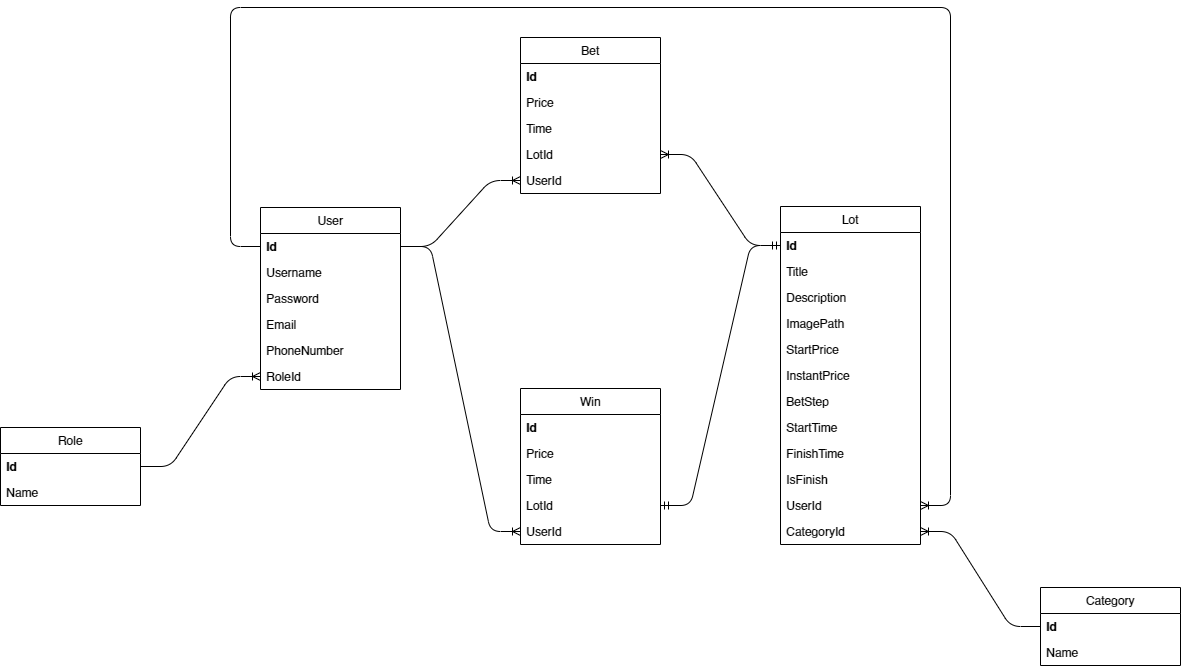

The diagram above was exported from draw.io. Its source (the exported page's mxGraphModel, read from the mxfile embedded in the PNG):
<mxGraphModel dx="3731" dy="2234" grid="1" gridSize="10" guides="1" tooltips="1" connect="1" arrows="1" fold="1" page="1" pageScale="1" pageWidth="850" pageHeight="1100" math="0" shadow="0" extFonts="Permanent Marker^https://fonts.googleapis.com/css?family=Permanent+Marker">
  <root>
    <mxCell id="0" />
    <mxCell id="1" parent="0" />
    <mxCell id="FWuqp-JkiGd8aLbcdzc3-62" value="" style="edgeStyle=entityRelationEdgeStyle;fontSize=12;html=1;endArrow=ERmandOne;startArrow=ERmandOne;" edge="1" parent="1" source="FWuqp-JkiGd8aLbcdzc3-57" target="FWuqp-JkiGd8aLbcdzc3-27">
      <mxGeometry width="100" height="100" relative="1" as="geometry">
        <mxPoint x="1030" y="440" as="sourcePoint" />
        <mxPoint x="1130" y="340" as="targetPoint" />
      </mxGeometry>
    </mxCell>
    <mxCell id="FWuqp-JkiGd8aLbcdzc3-64" value="" style="fontSize=12;html=1;endArrow=ERoneToMany;exitX=1;exitY=0.5;exitDx=0;exitDy=0;entryX=0;entryY=0.5;entryDx=0;entryDy=0;edgeStyle=entityRelationEdgeStyle;" edge="1" parent="1" source="FWuqp-JkiGd8aLbcdzc3-3" target="FWuqp-JkiGd8aLbcdzc3-51">
      <mxGeometry width="100" height="100" relative="1" as="geometry">
        <mxPoint x="690" y="530" as="sourcePoint" />
        <mxPoint x="1070" y="790" as="targetPoint" />
      </mxGeometry>
    </mxCell>
    <mxCell id="FWuqp-JkiGd8aLbcdzc3-65" value="" style="fontSize=12;html=1;endArrow=ERoneToMany;exitX=1;exitY=0.5;exitDx=0;exitDy=0;entryX=0;entryY=0.5;entryDx=0;entryDy=0;edgeStyle=entityRelationEdgeStyle;" edge="1" parent="1" source="FWuqp-JkiGd8aLbcdzc3-3" target="FWuqp-JkiGd8aLbcdzc3-58">
      <mxGeometry width="100" height="100" relative="1" as="geometry">
        <mxPoint x="170" y="260" as="sourcePoint" />
        <mxPoint x="290" y="467" as="targetPoint" />
      </mxGeometry>
    </mxCell>
    <mxCell id="FWuqp-JkiGd8aLbcdzc3-67" value="" style="fontSize=12;html=1;endArrow=ERoneToMany;exitX=0;exitY=0.5;exitDx=0;exitDy=0;entryX=1;entryY=0.5;entryDx=0;entryDy=0;" edge="1" parent="1" source="FWuqp-JkiGd8aLbcdzc3-3" target="FWuqp-JkiGd8aLbcdzc3-38">
      <mxGeometry width="100" height="100" relative="1" as="geometry">
        <mxPoint x="910" y="270" as="sourcePoint" />
        <mxPoint x="1030" y="677" as="targetPoint" />
        <Array as="points">
          <mxPoint x="-630" y="79" />
          <mxPoint x="-630" y="-160" />
          <mxPoint x="90" y="-160" />
          <mxPoint x="90" y="338" />
        </Array>
      </mxGeometry>
    </mxCell>
    <mxCell id="FWuqp-JkiGd8aLbcdzc3-68" value="" style="fontSize=12;html=1;endArrow=ERoneToMany;edgeStyle=entityRelationEdgeStyle;" edge="1" parent="1" source="FWuqp-JkiGd8aLbcdzc3-27" target="FWuqp-JkiGd8aLbcdzc3-50">
      <mxGeometry width="100" height="100" relative="1" as="geometry">
        <mxPoint x="370" y="-10" as="sourcePoint" />
        <mxPoint x="520" y="-60" as="targetPoint" />
      </mxGeometry>
    </mxCell>
    <mxCell id="FWuqp-JkiGd8aLbcdzc3-69" value="" style="fontSize=12;html=1;endArrow=ERoneToMany;edgeStyle=entityRelationEdgeStyle;" edge="1" parent="1" source="FWuqp-JkiGd8aLbcdzc3-19" target="FWuqp-JkiGd8aLbcdzc3-13">
      <mxGeometry width="100" height="100" relative="1" as="geometry">
        <mxPoint x="210" y="109" as="sourcePoint" />
        <mxPoint x="330" y="516" as="targetPoint" />
      </mxGeometry>
    </mxCell>
    <mxCell id="FWuqp-JkiGd8aLbcdzc3-71" value="" style="fontSize=12;html=1;endArrow=ERoneToMany;edgeStyle=entityRelationEdgeStyle;" edge="1" parent="1" source="FWuqp-JkiGd8aLbcdzc3-44" target="FWuqp-JkiGd8aLbcdzc3-34">
      <mxGeometry width="100" height="100" relative="1" as="geometry">
        <mxPoint x="220" y="119" as="sourcePoint" />
        <mxPoint x="340" y="526" as="targetPoint" />
      </mxGeometry>
    </mxCell>
    <mxCell id="FWuqp-JkiGd8aLbcdzc3-2" value="User" style="swimlane;fontStyle=0;childLayout=stackLayout;horizontal=1;startSize=26;fillColor=none;horizontalStack=0;resizeParent=1;resizeParentMax=0;resizeLast=0;collapsible=1;marginBottom=0;" vertex="1" parent="1">
      <mxGeometry x="-600" y="40" width="140" height="182" as="geometry" />
    </mxCell>
    <mxCell id="FWuqp-JkiGd8aLbcdzc3-3" value="Id" style="text;strokeColor=none;fillColor=none;align=left;verticalAlign=top;spacingLeft=4;spacingRight=4;overflow=hidden;rotatable=0;points=[[0,0.5],[1,0.5]];portConstraint=eastwest;fontStyle=1" vertex="1" parent="FWuqp-JkiGd8aLbcdzc3-2">
      <mxGeometry y="26" width="140" height="26" as="geometry" />
    </mxCell>
    <mxCell id="FWuqp-JkiGd8aLbcdzc3-4" value="Username" style="text;strokeColor=none;fillColor=none;align=left;verticalAlign=top;spacingLeft=4;spacingRight=4;overflow=hidden;rotatable=0;points=[[0,0.5],[1,0.5]];portConstraint=eastwest;" vertex="1" parent="FWuqp-JkiGd8aLbcdzc3-2">
      <mxGeometry y="52" width="140" height="26" as="geometry" />
    </mxCell>
    <mxCell id="FWuqp-JkiGd8aLbcdzc3-6" value="Password" style="text;strokeColor=none;fillColor=none;align=left;verticalAlign=top;spacingLeft=4;spacingRight=4;overflow=hidden;rotatable=0;points=[[0,0.5],[1,0.5]];portConstraint=eastwest;" vertex="1" parent="FWuqp-JkiGd8aLbcdzc3-2">
      <mxGeometry y="78" width="140" height="26" as="geometry" />
    </mxCell>
    <mxCell id="FWuqp-JkiGd8aLbcdzc3-7" value="Email" style="text;strokeColor=none;fillColor=none;align=left;verticalAlign=top;spacingLeft=4;spacingRight=4;overflow=hidden;rotatable=0;points=[[0,0.5],[1,0.5]];portConstraint=eastwest;" vertex="1" parent="FWuqp-JkiGd8aLbcdzc3-2">
      <mxGeometry y="104" width="140" height="26" as="geometry" />
    </mxCell>
    <mxCell id="FWuqp-JkiGd8aLbcdzc3-12" value="PhoneNumber" style="text;strokeColor=none;fillColor=none;align=left;verticalAlign=top;spacingLeft=4;spacingRight=4;overflow=hidden;rotatable=0;points=[[0,0.5],[1,0.5]];portConstraint=eastwest;" vertex="1" parent="FWuqp-JkiGd8aLbcdzc3-2">
      <mxGeometry y="130" width="140" height="26" as="geometry" />
    </mxCell>
    <mxCell id="FWuqp-JkiGd8aLbcdzc3-13" value="RoleId" style="text;strokeColor=none;fillColor=none;align=left;verticalAlign=top;spacingLeft=4;spacingRight=4;overflow=hidden;rotatable=0;points=[[0,0.5],[1,0.5]];portConstraint=eastwest;" vertex="1" parent="FWuqp-JkiGd8aLbcdzc3-2">
      <mxGeometry y="156" width="140" height="26" as="geometry" />
    </mxCell>
    <mxCell id="FWuqp-JkiGd8aLbcdzc3-18" value="Role" style="swimlane;fontStyle=0;childLayout=stackLayout;horizontal=1;startSize=26;fillColor=none;horizontalStack=0;resizeParent=1;resizeParentMax=0;resizeLast=0;collapsible=1;marginBottom=0;" vertex="1" parent="1">
      <mxGeometry x="-860" y="260" width="140" height="78" as="geometry" />
    </mxCell>
    <mxCell id="FWuqp-JkiGd8aLbcdzc3-19" value="Id" style="text;strokeColor=none;fillColor=none;align=left;verticalAlign=top;spacingLeft=4;spacingRight=4;overflow=hidden;rotatable=0;points=[[0,0.5],[1,0.5]];portConstraint=eastwest;fontStyle=1" vertex="1" parent="FWuqp-JkiGd8aLbcdzc3-18">
      <mxGeometry y="26" width="140" height="26" as="geometry" />
    </mxCell>
    <mxCell id="FWuqp-JkiGd8aLbcdzc3-20" value="Name" style="text;strokeColor=none;fillColor=none;align=left;verticalAlign=top;spacingLeft=4;spacingRight=4;overflow=hidden;rotatable=0;points=[[0,0.5],[1,0.5]];portConstraint=eastwest;" vertex="1" parent="FWuqp-JkiGd8aLbcdzc3-18">
      <mxGeometry y="52" width="140" height="26" as="geometry" />
    </mxCell>
    <mxCell id="FWuqp-JkiGd8aLbcdzc3-53" value="Win" style="swimlane;fontStyle=0;childLayout=stackLayout;horizontal=1;startSize=26;fillColor=none;horizontalStack=0;resizeParent=1;resizeParentMax=0;resizeLast=0;collapsible=1;marginBottom=0;" vertex="1" parent="1">
      <mxGeometry x="-340" y="221" width="140" height="156" as="geometry" />
    </mxCell>
    <mxCell id="FWuqp-JkiGd8aLbcdzc3-54" value="Id" style="text;strokeColor=none;fillColor=none;align=left;verticalAlign=top;spacingLeft=4;spacingRight=4;overflow=hidden;rotatable=0;points=[[0,0.5],[1,0.5]];portConstraint=eastwest;fontStyle=1" vertex="1" parent="FWuqp-JkiGd8aLbcdzc3-53">
      <mxGeometry y="26" width="140" height="26" as="geometry" />
    </mxCell>
    <mxCell id="FWuqp-JkiGd8aLbcdzc3-55" value="Price" style="text;strokeColor=none;fillColor=none;align=left;verticalAlign=top;spacingLeft=4;spacingRight=4;overflow=hidden;rotatable=0;points=[[0,0.5],[1,0.5]];portConstraint=eastwest;" vertex="1" parent="FWuqp-JkiGd8aLbcdzc3-53">
      <mxGeometry y="52" width="140" height="26" as="geometry" />
    </mxCell>
    <mxCell id="FWuqp-JkiGd8aLbcdzc3-56" value="Time" style="text;strokeColor=none;fillColor=none;align=left;verticalAlign=top;spacingLeft=4;spacingRight=4;overflow=hidden;rotatable=0;points=[[0,0.5],[1,0.5]];portConstraint=eastwest;" vertex="1" parent="FWuqp-JkiGd8aLbcdzc3-53">
      <mxGeometry y="78" width="140" height="26" as="geometry" />
    </mxCell>
    <mxCell id="FWuqp-JkiGd8aLbcdzc3-57" value="LotId" style="text;strokeColor=none;fillColor=none;align=left;verticalAlign=top;spacingLeft=4;spacingRight=4;overflow=hidden;rotatable=0;points=[[0,0.5],[1,0.5]];portConstraint=eastwest;" vertex="1" parent="FWuqp-JkiGd8aLbcdzc3-53">
      <mxGeometry y="104" width="140" height="26" as="geometry" />
    </mxCell>
    <mxCell id="FWuqp-JkiGd8aLbcdzc3-58" value="UserId" style="text;strokeColor=none;fillColor=none;align=left;verticalAlign=top;spacingLeft=4;spacingRight=4;overflow=hidden;rotatable=0;points=[[0,0.5],[1,0.5]];portConstraint=eastwest;" vertex="1" parent="FWuqp-JkiGd8aLbcdzc3-53">
      <mxGeometry y="130" width="140" height="26" as="geometry" />
    </mxCell>
    <mxCell id="FWuqp-JkiGd8aLbcdzc3-46" value="Bet" style="swimlane;fontStyle=0;childLayout=stackLayout;horizontal=1;startSize=26;fillColor=none;horizontalStack=0;resizeParent=1;resizeParentMax=0;resizeLast=0;collapsible=1;marginBottom=0;" vertex="1" parent="1">
      <mxGeometry x="-340" y="-130" width="140" height="156" as="geometry" />
    </mxCell>
    <mxCell id="FWuqp-JkiGd8aLbcdzc3-47" value="Id" style="text;strokeColor=none;fillColor=none;align=left;verticalAlign=top;spacingLeft=4;spacingRight=4;overflow=hidden;rotatable=0;points=[[0,0.5],[1,0.5]];portConstraint=eastwest;fontStyle=1" vertex="1" parent="FWuqp-JkiGd8aLbcdzc3-46">
      <mxGeometry y="26" width="140" height="26" as="geometry" />
    </mxCell>
    <mxCell id="FWuqp-JkiGd8aLbcdzc3-48" value="Price" style="text;strokeColor=none;fillColor=none;align=left;verticalAlign=top;spacingLeft=4;spacingRight=4;overflow=hidden;rotatable=0;points=[[0,0.5],[1,0.5]];portConstraint=eastwest;" vertex="1" parent="FWuqp-JkiGd8aLbcdzc3-46">
      <mxGeometry y="52" width="140" height="26" as="geometry" />
    </mxCell>
    <mxCell id="FWuqp-JkiGd8aLbcdzc3-49" value="Time" style="text;strokeColor=none;fillColor=none;align=left;verticalAlign=top;spacingLeft=4;spacingRight=4;overflow=hidden;rotatable=0;points=[[0,0.5],[1,0.5]];portConstraint=eastwest;" vertex="1" parent="FWuqp-JkiGd8aLbcdzc3-46">
      <mxGeometry y="78" width="140" height="26" as="geometry" />
    </mxCell>
    <mxCell id="FWuqp-JkiGd8aLbcdzc3-50" value="LotId" style="text;strokeColor=none;fillColor=none;align=left;verticalAlign=top;spacingLeft=4;spacingRight=4;overflow=hidden;rotatable=0;points=[[0,0.5],[1,0.5]];portConstraint=eastwest;" vertex="1" parent="FWuqp-JkiGd8aLbcdzc3-46">
      <mxGeometry y="104" width="140" height="26" as="geometry" />
    </mxCell>
    <mxCell id="FWuqp-JkiGd8aLbcdzc3-51" value="UserId" style="text;strokeColor=none;fillColor=none;align=left;verticalAlign=top;spacingLeft=4;spacingRight=4;overflow=hidden;rotatable=0;points=[[0,0.5],[1,0.5]];portConstraint=eastwest;" vertex="1" parent="FWuqp-JkiGd8aLbcdzc3-46">
      <mxGeometry y="130" width="140" height="26" as="geometry" />
    </mxCell>
    <mxCell id="FWuqp-JkiGd8aLbcdzc3-26" value="Lot" style="swimlane;fontStyle=0;childLayout=stackLayout;horizontal=1;startSize=26;fillColor=none;horizontalStack=0;resizeParent=1;resizeParentMax=0;resizeLast=0;collapsible=1;marginBottom=0;" vertex="1" parent="1">
      <mxGeometry x="-80" y="39" width="140" height="338" as="geometry" />
    </mxCell>
    <mxCell id="FWuqp-JkiGd8aLbcdzc3-27" value="Id" style="text;strokeColor=none;fillColor=none;align=left;verticalAlign=top;spacingLeft=4;spacingRight=4;overflow=hidden;rotatable=0;points=[[0,0.5],[1,0.5]];portConstraint=eastwest;fontStyle=1" vertex="1" parent="FWuqp-JkiGd8aLbcdzc3-26">
      <mxGeometry y="26" width="140" height="26" as="geometry" />
    </mxCell>
    <mxCell id="FWuqp-JkiGd8aLbcdzc3-28" value="Title" style="text;strokeColor=none;fillColor=none;align=left;verticalAlign=top;spacingLeft=4;spacingRight=4;overflow=hidden;rotatable=0;points=[[0,0.5],[1,0.5]];portConstraint=eastwest;" vertex="1" parent="FWuqp-JkiGd8aLbcdzc3-26">
      <mxGeometry y="52" width="140" height="26" as="geometry" />
    </mxCell>
    <mxCell id="FWuqp-JkiGd8aLbcdzc3-29" value="Description" style="text;strokeColor=none;fillColor=none;align=left;verticalAlign=top;spacingLeft=4;spacingRight=4;overflow=hidden;rotatable=0;points=[[0,0.5],[1,0.5]];portConstraint=eastwest;" vertex="1" parent="FWuqp-JkiGd8aLbcdzc3-26">
      <mxGeometry y="78" width="140" height="26" as="geometry" />
    </mxCell>
    <mxCell id="FWuqp-JkiGd8aLbcdzc3-33" value="ImagePath" style="text;strokeColor=none;fillColor=none;align=left;verticalAlign=top;spacingLeft=4;spacingRight=4;overflow=hidden;rotatable=0;points=[[0,0.5],[1,0.5]];portConstraint=eastwest;" vertex="1" parent="FWuqp-JkiGd8aLbcdzc3-26">
      <mxGeometry y="104" width="140" height="26" as="geometry" />
    </mxCell>
    <mxCell id="FWuqp-JkiGd8aLbcdzc3-36" value="StartPrice" style="text;strokeColor=none;fillColor=none;align=left;verticalAlign=top;spacingLeft=4;spacingRight=4;overflow=hidden;rotatable=0;points=[[0,0.5],[1,0.5]];portConstraint=eastwest;" vertex="1" parent="FWuqp-JkiGd8aLbcdzc3-26">
      <mxGeometry y="130" width="140" height="26" as="geometry" />
    </mxCell>
    <mxCell id="FWuqp-JkiGd8aLbcdzc3-37" value="InstantPrice" style="text;strokeColor=none;fillColor=none;align=left;verticalAlign=top;spacingLeft=4;spacingRight=4;overflow=hidden;rotatable=0;points=[[0,0.5],[1,0.5]];portConstraint=eastwest;" vertex="1" parent="FWuqp-JkiGd8aLbcdzc3-26">
      <mxGeometry y="156" width="140" height="26" as="geometry" />
    </mxCell>
    <mxCell id="FWuqp-JkiGd8aLbcdzc3-42" value="BetStep" style="text;strokeColor=none;fillColor=none;align=left;verticalAlign=top;spacingLeft=4;spacingRight=4;overflow=hidden;rotatable=0;points=[[0,0.5],[1,0.5]];portConstraint=eastwest;" vertex="1" parent="FWuqp-JkiGd8aLbcdzc3-26">
      <mxGeometry y="182" width="140" height="26" as="geometry" />
    </mxCell>
    <mxCell id="FWuqp-JkiGd8aLbcdzc3-41" value="StartTime" style="text;strokeColor=none;fillColor=none;align=left;verticalAlign=top;spacingLeft=4;spacingRight=4;overflow=hidden;rotatable=0;points=[[0,0.5],[1,0.5]];portConstraint=eastwest;" vertex="1" parent="FWuqp-JkiGd8aLbcdzc3-26">
      <mxGeometry y="208" width="140" height="26" as="geometry" />
    </mxCell>
    <mxCell id="FWuqp-JkiGd8aLbcdzc3-40" value="FinishTime" style="text;strokeColor=none;fillColor=none;align=left;verticalAlign=top;spacingLeft=4;spacingRight=4;overflow=hidden;rotatable=0;points=[[0,0.5],[1,0.5]];portConstraint=eastwest;" vertex="1" parent="FWuqp-JkiGd8aLbcdzc3-26">
      <mxGeometry y="234" width="140" height="26" as="geometry" />
    </mxCell>
    <mxCell id="FWuqp-JkiGd8aLbcdzc3-39" value="IsFinish" style="text;strokeColor=none;fillColor=none;align=left;verticalAlign=top;spacingLeft=4;spacingRight=4;overflow=hidden;rotatable=0;points=[[0,0.5],[1,0.5]];portConstraint=eastwest;" vertex="1" parent="FWuqp-JkiGd8aLbcdzc3-26">
      <mxGeometry y="260" width="140" height="26" as="geometry" />
    </mxCell>
    <mxCell id="FWuqp-JkiGd8aLbcdzc3-38" value="UserId" style="text;strokeColor=none;fillColor=none;align=left;verticalAlign=top;spacingLeft=4;spacingRight=4;overflow=hidden;rotatable=0;points=[[0,0.5],[1,0.5]];portConstraint=eastwest;" vertex="1" parent="FWuqp-JkiGd8aLbcdzc3-26">
      <mxGeometry y="286" width="140" height="26" as="geometry" />
    </mxCell>
    <mxCell id="FWuqp-JkiGd8aLbcdzc3-34" value="CategoryId" style="text;strokeColor=none;fillColor=none;align=left;verticalAlign=top;spacingLeft=4;spacingRight=4;overflow=hidden;rotatable=0;points=[[0,0.5],[1,0.5]];portConstraint=eastwest;" vertex="1" parent="FWuqp-JkiGd8aLbcdzc3-26">
      <mxGeometry y="312" width="140" height="26" as="geometry" />
    </mxCell>
    <mxCell id="FWuqp-JkiGd8aLbcdzc3-43" value="Category" style="swimlane;fontStyle=0;childLayout=stackLayout;horizontal=1;startSize=26;fillColor=none;horizontalStack=0;resizeParent=1;resizeParentMax=0;resizeLast=0;collapsible=1;marginBottom=0;" vertex="1" parent="1">
      <mxGeometry x="180" y="420" width="140" height="78" as="geometry" />
    </mxCell>
    <mxCell id="FWuqp-JkiGd8aLbcdzc3-44" value="Id" style="text;strokeColor=none;fillColor=none;align=left;verticalAlign=top;spacingLeft=4;spacingRight=4;overflow=hidden;rotatable=0;points=[[0,0.5],[1,0.5]];portConstraint=eastwest;fontStyle=1" vertex="1" parent="FWuqp-JkiGd8aLbcdzc3-43">
      <mxGeometry y="26" width="140" height="26" as="geometry" />
    </mxCell>
    <mxCell id="FWuqp-JkiGd8aLbcdzc3-45" value="Name" style="text;strokeColor=none;fillColor=none;align=left;verticalAlign=top;spacingLeft=4;spacingRight=4;overflow=hidden;rotatable=0;points=[[0,0.5],[1,0.5]];portConstraint=eastwest;" vertex="1" parent="FWuqp-JkiGd8aLbcdzc3-43">
      <mxGeometry y="52" width="140" height="26" as="geometry" />
    </mxCell>
  </root>
</mxGraphModel>